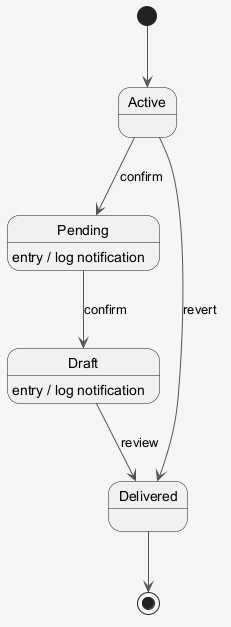

The diagram above was rendered by PlantUML. Its source (embedded in the PNG):
@startuml
skinparam shadowing false
skinparam backgroundColor #F5F5F5
skinparam ArrowColor #555555
[*] --> Active
Active --> Pending : confirm
Pending --> Draft : confirm
Pending : entry / log notification
Draft --> Delivered : review
Draft : entry / log notification
Active --> Delivered : revert
Delivered --> [*]
@enduml